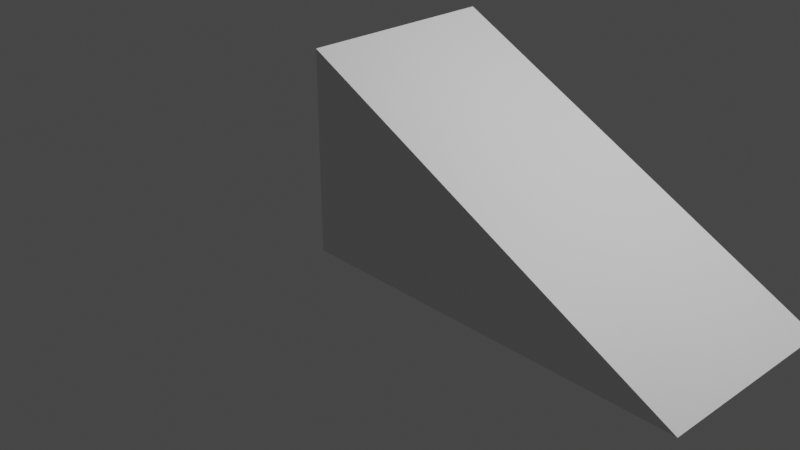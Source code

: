 # Source: dissolved-wedge.blend  (saved by Blender 2.82.7; exported with 4.5.12 LTS)
import bpy
from mathutils import Matrix  # noqa: F401  (used for matrix-valued properties, if any)

bpy.ops.wm.read_factory_settings(use_empty=True)
scene = bpy.context.scene
scene.name = 'Scene'

# ---- collections
col_collection = bpy.data.collections.new('Collection'); scene.collection.children.link(col_collection)

# ---- materials (node trees are filled in below, after node groups)
mat_material = bpy.data.materials.new('Material')
mat_material.alpha_threshold = 0.0
mat_material.use_transparent_shadow = False
mat_material.line_color = (0.0, 0.0, 0.0, 1.0)

# ---- material node trees
mat_material.use_nodes = True; mat_material.node_tree.nodes.clear()
_N = mat_material.node_tree.nodes; _L = mat_material.node_tree.links
n0 = _N.new('ShaderNodeOutputMaterial'); n0.name = 'Material Output'; n0.location = (300, 300)
n1 = _N.new('ShaderNodeBsdfPrincipled'); n1.name = 'Principled BSDF'; n1.location = (10, 300)
n1.distribution = 'GGX'
n1.subsurface_method = 'BURLEY'
n1.inputs[2].default_value = 0.4
n1.inputs[3].default_value = 1.45
n1.inputs[27].default_value = (0.0, 0.0, 0.0, 1.0)
n1.inputs[28].default_value = 1.0
_L.new(n1.outputs[0], n0.inputs[0])
n0.is_active_output = True

# ---- world
world_world = bpy.data.worlds.new('World'); scene.world = world_world
world_world.use_nodes = True; world_world.node_tree.nodes.clear()
_N = world_world.node_tree.nodes; _L = world_world.node_tree.links
n0 = _N.new('ShaderNodeOutputWorld'); n0.name = 'World Output'; n0.location = (300, 300)
n1 = _N.new('ShaderNodeBackground'); n1.name = 'Background'; n1.location = (10, 300)
n1.inputs[0].default_value = (0.05088, 0.05088, 0.05088, 1.0)
_L.new(n1.outputs[0], n0.inputs[0])
n0.is_active_output = True
world_world.color = (0.05088, 0.05088, 0.05088)
world_world.use_sun_shadow = False
world_world.sun_shadow_jitter_overblur = 0.0

# ---- cameras
cam_camera = bpy.data.cameras.new('Camera')
cam_camera.clip_end = 100.0
cam_camera.ortho_scale = 7.314

# ---- lights
light_light = bpy.data.lights.new('Light', 'POINT')
light_light.transmission_factor = 0.0
light_light.energy = 1000.0
light_light.shadow_soft_size = 0.1
light_light.shadow_maximum_resolution = 0.006
light_light.use_absolute_resolution = True

# ---- meshes
me_cube = bpy.data.meshes.new('Cube')
me_cube.from_pydata([(4.0, 1.0, 0.0), (4.0, -1.0, 0.0), (0.0, 1.0, 2.0), (0.0, 1.0, 0.0), (0.0, -1.0, 2.0), (0.0, -1.0, 0.0)], [], [(3, 2, 0), (4, 5, 1), (5, 4, 2, 3), (3, 0, 1, 5), (0, 2, 4, 1)])
_uv = me_cube.uv_layers.new(name='UVMap')
_uv.uv.foreach_set('vector', [0.375, 0.25, 0.625, 0.25, 0.375, 0.5, 0.625, 0.0, 0.125, 0.75, 0.375, 0.75, 0.375, 0.0, 0.625, 0.0, 0.625, 0.25, 0.375, 0.25, 0.125, 0.5, 0.375, 0.5, 0.375, 0.75, 0.125, 0.75, 0.375, 0.5, 0.625, 0.25, 0.625, 0.0, 0.375, 0.75])
me_cube.materials.append(mat_material)
me_cube.use_remesh_preserve_volume = False
me_cube.use_remesh_preserve_attributes = False
me_cube.use_mirror_vertex_groups = False
me_cube.update()

# ---- objects
ob_cube = bpy.data.objects.new('Cube', me_cube)
ob_light = bpy.data.objects.new('Light', light_light)
ob_camera = bpy.data.objects.new('Camera', cam_camera)

# ---- transforms, parenting, visibility, modifiers, constraints
ob_cube.location = (0.0, 0.0, 0.0)
ob_cube.lock_rotations_4d = False
ob_cube.empty_display_type = 'ARROWS'
ob_cube.lineart.crease_threshold = 0.0
ob_light.location = (4.076, 1.005, 5.904)
ob_light.rotation_euler = (0.6503, 0.05522, 1.866)
ob_light.lock_rotations_4d = False
ob_light.empty_display_type = 'ARROWS'
ob_light.color = (0.0, 0.0, 0.0, 0.0)
ob_light.lineart.crease_threshold = 0.0
ob_camera.location = (7.359, -6.926, 4.958)
ob_camera.rotation_euler = (1.109, 0.0, 0.8149)
ob_camera.lock_rotations_4d = False
ob_camera.empty_display_type = 'ARROWS'
ob_camera.color = (0.0, 0.0, 0.0, 0.0)
ob_camera.display_type = 'WIRE'
ob_camera.lineart.crease_threshold = 0.0

# ---- collection membership
col_collection.objects.link(ob_cube)
col_collection.objects.link(ob_light)
col_collection.objects.link(ob_camera)

# ---- scene / render settings (as saved in the file)
scene.camera = ob_camera
scene.frame_start = 1; scene.frame_end = 250; scene.frame_set(1)
scene.render.engine = 'BLENDER_EEVEE_NEXT'
scene.cycles.use_denoising = False
scene.cycles.samples = 128
scene.cycles.sampling_pattern = 'TABULATED_SOBOL'
scene.cycles.use_adaptive_sampling = False
scene.cycles.use_light_tree = False
scene.view_settings.view_transform = 'Filmic'
bpy.context.view_layer.update()
